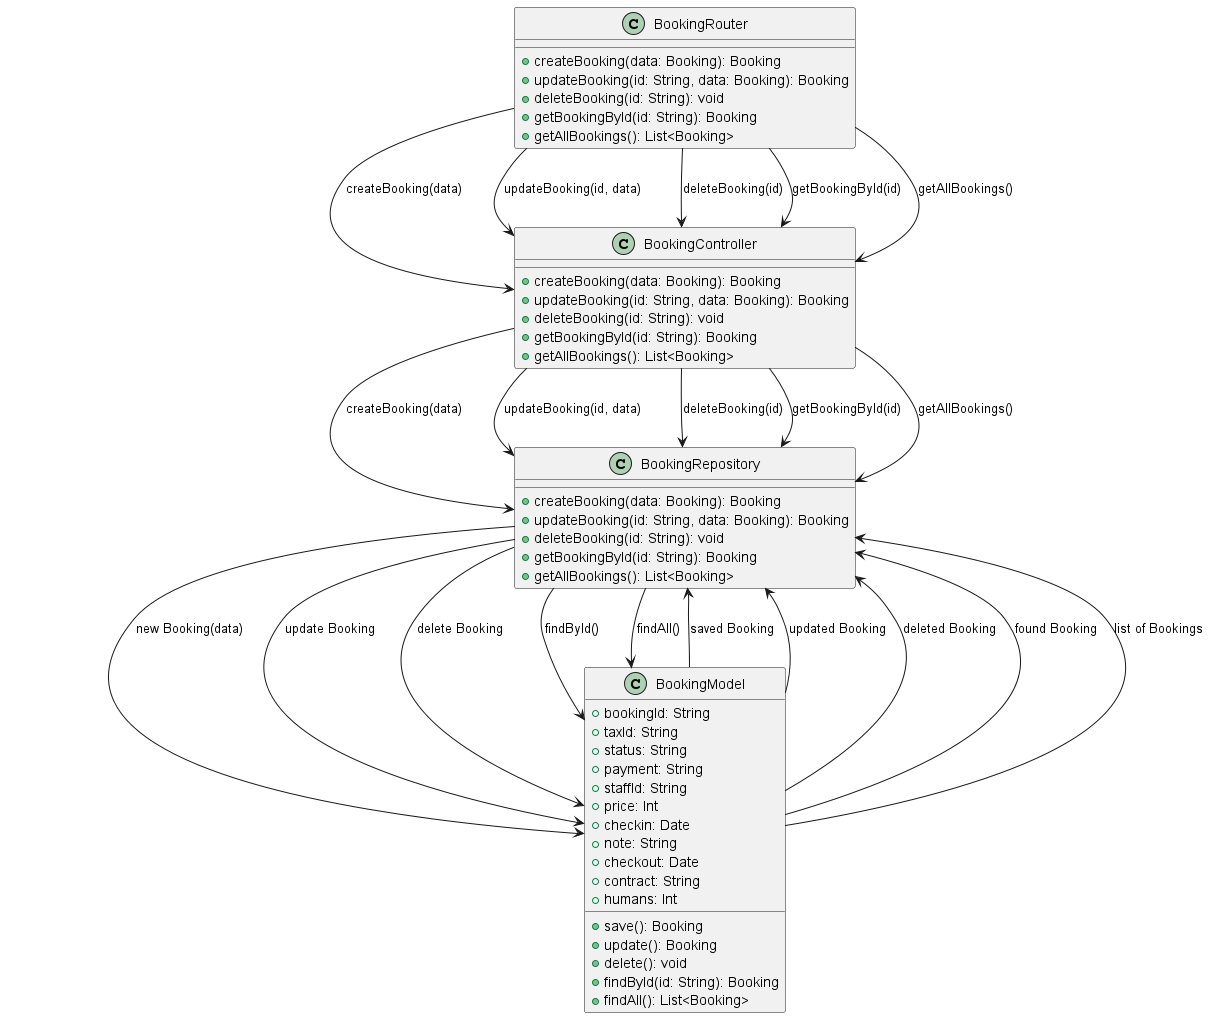

The diagram above was rendered by PlantUML. Its source (embedded in the PNG):
@startuml
class BookingRouter {
    +createBooking(data: Booking): Booking
    +updateBooking(id: String, data: Booking): Booking
    +deleteBooking(id: String): void
    +getBookingById(id: String): Booking
    +getAllBookings(): List<Booking>
}

class BookingController {
    +createBooking(data: Booking): Booking
    +updateBooking(id: String, data: Booking): Booking
    +deleteBooking(id: String): void
    +getBookingById(id: String): Booking
    +getAllBookings(): List<Booking>
}

class BookingRepository {
    +createBooking(data: Booking): Booking
    +updateBooking(id: String, data: Booking): Booking
    +deleteBooking(id: String): void
    +getBookingById(id: String): Booking
    +getAllBookings(): List<Booking>
}

class BookingModel {
    +bookingId: String
    +taxId: String
    +status: String
    +payment: String
    +staffId: String
    +price: Int
    +checkin: Date
    +note: String
    +checkout: Date
    +contract: String
    +humans: Int
    +save(): Booking
    +update(): Booking
    +delete(): void
    +findById(id: String): Booking
    +findAll(): List<Booking>
}

BookingRouter --> BookingController : createBooking(data)
BookingController --> BookingRepository : createBooking(data)
BookingRepository --> BookingModel : new Booking(data)
BookingModel --> BookingRepository : saved Booking

BookingRouter --> BookingController : updateBooking(id, data)
BookingController --> BookingRepository : updateBooking(id, data)
BookingRepository --> BookingModel : update Booking
BookingModel --> BookingRepository : updated Booking

BookingRouter --> BookingController : deleteBooking(id)
BookingController --> BookingRepository : deleteBooking(id)
BookingRepository --> BookingModel : delete Booking
BookingModel --> BookingRepository : deleted Booking

BookingRouter --> BookingController : getBookingById(id)
BookingController --> BookingRepository : getBookingById(id)
BookingRepository --> BookingModel : findById()
BookingModel --> BookingRepository : found Booking

BookingRouter --> BookingController : getAllBookings()
BookingController --> BookingRepository : getAllBookings()
BookingRepository --> BookingModel : findAll()
BookingModel --> BookingRepository : list of Bookings
@enduml